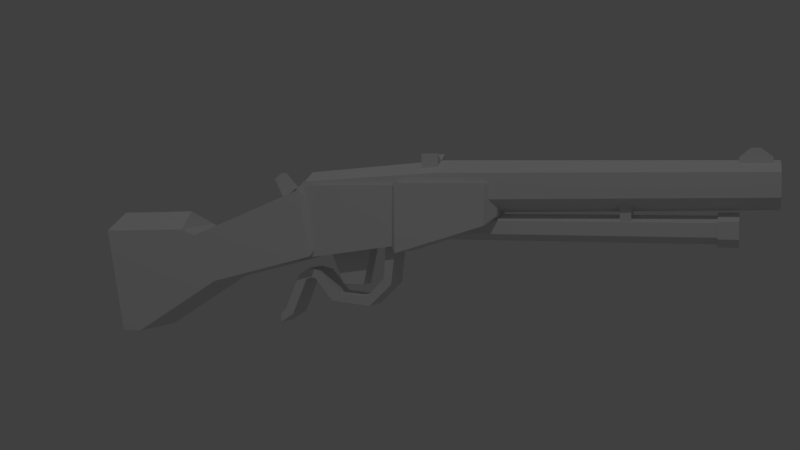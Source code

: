 # Source: rifleTube.blend  (saved by Blender 2.79.0; exported with 4.5.12 LTS)
import bpy
from mathutils import Matrix  # noqa: F401  (used for matrix-valued properties, if any)

bpy.ops.wm.read_factory_settings(use_empty=True)
scene = bpy.context.scene
scene.name = 'Scene'

# ---- collections
col_collection_1 = bpy.data.collections.new('Collection 1'); scene.collection.children.link(col_collection_1)

# ---- world
world_world = bpy.data.worlds.new('World'); scene.world = world_world
world_world.color = (0.05088, 0.05088, 0.05088)
world_world.use_sun_shadow = False
world_world.sun_shadow_jitter_overblur = 0.0
world_world.cycles.sampling_method = 'MANUAL'

# ---- cameras
cam_camera = bpy.data.cameras.new('Camera')
cam_camera.clip_end = 100.0
cam_camera.lens = 35.0
cam_camera.sensor_width = 32.0
cam_camera.sensor_height = 18.0
cam_camera.ortho_scale = 7.314
cam_camera.dof.focus_distance = 0.0
cam_camera.dof.aperture_fstop = 128.0

# ---- lights
light_lamp = bpy.data.lights.new('Lamp', 'POINT')
light_lamp.transmission_factor = 0.0
light_lamp.cutoff_distance = 30.0
light_lamp.energy = 100.0
light_lamp.shadow_buffer_clip_start = 1.001
light_lamp.shadow_soft_size = 0.1
light_lamp.shadow_maximum_resolution = 0.006
light_lamp.use_absolute_resolution = True

# ---- meshes
me_cube = bpy.data.meshes.new('Cube')
me_cube.from_pydata([(-1.0, -1.0, -1.835), (-1.0, -1.0, 1.0), (-1.0, 1.0, -1.835), (-1.0, 1.0, 1.0), (1.0, -1.0, -1.835), (1.0, -1.0, 1.0), (1.0, 1.0, -1.835), (1.0, 1.0, 1.0), (0.0, 1.0, -1.0), (0.0, 1.0, 1.0), (0.0, -1.0, -1.0), (0.0, -1.0, 1.0)], [], [(0, 1, 3, 2), (8, 9, 7, 6), (6, 7, 5, 4), (10, 11, 1, 0), (8, 6, 4, 10), (9, 3, 1, 11), (7, 9, 11, 5), (2, 8, 10, 0), (4, 5, 11, 10), (2, 3, 9, 8)])
me_cube.use_remesh_preserve_volume = False
me_cube.use_remesh_preserve_attributes = False
me_cube.use_mirror_vertex_groups = False
me_cube.update()
me_cube_001 = bpy.data.meshes.new('Cube.001')
me_cube_001.from_pydata([(-0.4519, -7.395, -2.521), (-0.8373, -2.803, -1.984), (-0.8373, -2.803, 0.01601), (0.4441, -7.395, -2.521), (0.8296, -2.803, -1.984), (0.8296, -2.803, 0.01601), (0.5616, -6.091, -0.4989), (-0.003887, -6.091, -0.8254), (-0.003887, -1.255, -0.8868), (-0.003887, 8.858, -0.7475), (0.7389, -1.255, -0.458), (0.6183, 8.858, -0.3883), (0.7389, -1.255, 0.3997), (0.6183, 8.858, 0.3301), (-0.003887, -1.255, 0.8286), (-0.003887, 8.858, 0.6893), (-0.7467, -1.255, 0.3997), (-0.626, 8.858, 0.3301), (-0.7467, -1.255, -0.458), (-0.626, 8.858, -0.3883), (0.5616, -6.091, 0.154), (-0.003887, -6.091, 0.4805), (-0.5693, -6.091, 0.154), (-0.5693, -6.091, -0.4989), (0.4057, 8.858, -0.2656), (-0.003887, 8.858, -0.5021), (0.4057, 8.858, 0.2073), (-0.003887, 8.858, 0.4438), (-0.4135, 8.858, 0.2073), (-0.4135, 8.858, -0.2656), (0.4057, 7.334, -0.2656), (-0.003887, 7.334, -0.5021), (0.4057, 7.334, 0.2073), (-0.003887, 7.334, 0.4438), (-0.4135, 7.334, 0.2073), (-0.4135, 7.334, -0.2656), (-0.1878, -7.149, -0.4136), (-0.1878, -6.691, -0.09243), (0.1801, -7.149, -0.4136), (0.1801, -6.691, -0.09243), (-0.1878, -7.489, 0.2672), (-0.1878, -7.214, 0.4599), (0.1801, -7.214, 0.4599), (0.1801, -7.489, 0.2672), (0.4441, -7.395, -0.5823), (-0.8373, -5.852, 0.01601), (0.8296, -5.852, 0.01601), (-0.4519, -7.395, -0.5823), (-0.4098, -6.611, -0.6966), (-0.003887, -6.611, -0.931), (-0.4098, -6.611, -0.2278), (-0.003887, -6.611, 0.006535), (0.4021, -6.611, -0.2278), (0.4021, -6.611, -0.6966), (-0.1368, 8.051, 0.7116), (-0.1458, 8.039, 1.047), (-0.1368, 8.34, 0.7116), (-0.1458, 8.328, 1.047), (0.1549, 8.051, 0.7116), (0.1459, 8.039, 1.047), (0.1549, 8.34, 0.7116), (0.1459, 8.328, 1.047), (-0.1368, 7.74, 0.7116), (-0.1368, 7.74, 0.7811), (-0.1368, 8.652, 0.7811), (-0.1368, 8.652, 0.7116), (0.1549, 8.652, 0.7116), (0.1549, 8.652, 0.7811), (0.1549, 7.74, 0.7811), (0.1549, 7.74, 0.7116), (-0.1368, 8.34, 0.4792), (-0.1368, 8.051, 0.4792), (0.1549, 8.34, 0.4792), (0.1549, 8.051, 0.4792), (-0.1368, 7.74, 0.4792), (-0.1368, 7.74, 0.5488), (-0.1368, 8.652, 0.5488), (-0.1368, 8.652, 0.4792), (0.1549, 8.652, 0.4792), (0.1549, 8.652, 0.5488), (0.1549, 7.74, 0.5488), (0.1549, 7.74, 0.4792), (-0.8373, -5.852, -2.43), (0.8296, -5.852, -2.43)], [], [(0, 47, 45, 82), (1, 2, 5, 4), (4, 5, 46, 83), (3, 44, 47, 0), (1, 4, 83, 82), (5, 2, 45, 46), (9, 19, 29, 25), (8, 10, 6, 7), (8, 9, 11, 10), (11, 9, 25, 24), (16, 18, 23, 22), (10, 11, 13, 12), (19, 17, 28, 29), (18, 8, 7, 23), (12, 13, 15, 14), (29, 28, 34, 35), (14, 16, 22, 21), (14, 15, 17, 16), (17, 15, 27, 28), (6, 20, 52, 53), (16, 17, 19, 18), (13, 11, 24, 26), (10, 12, 20, 6), (18, 19, 9, 8), (12, 14, 21, 20), (15, 13, 26, 27), (30, 31, 35, 34, 33, 32), (27, 26, 32, 33), (24, 25, 31, 30), (25, 29, 35, 31), (28, 27, 33, 34), (26, 24, 30, 32), (38, 36, 37, 39), (43, 42, 41, 40), (39, 37, 41, 42), (38, 39, 42, 43), (36, 38, 43, 40), (37, 36, 40, 41), (44, 46, 45, 47), (49, 53, 52, 51, 50, 48), (7, 6, 53, 49), (23, 7, 49, 48), (21, 22, 50, 51), (22, 23, 48, 50), (20, 21, 51, 52), (54, 55, 57, 56), (61, 60, 66, 67), (60, 61, 59, 58), (67, 66, 78, 79), (68, 63, 75, 80), (61, 57, 55, 59), (63, 62, 74, 75), (66, 60, 72, 78), (64, 67, 79, 76), (59, 55, 63, 68), (58, 59, 68, 69), (57, 61, 67, 64), (56, 57, 64, 65), (55, 54, 62, 63), (71, 73, 81, 74), (70, 72, 73, 71), (77, 76, 79, 78), (81, 80, 75, 74), (72, 70, 77, 78), (65, 64, 76, 77), (58, 69, 81, 73), (54, 56, 70, 71), (69, 68, 80, 81), (56, 65, 77, 70), (60, 58, 73, 72), (62, 54, 71, 74), (82, 45, 2, 1), (82, 83, 3, 0), (83, 46, 44, 3)])
me_cube_001.polygons.foreach_set('use_smooth', [True] * 74)
me_cube_001.use_remesh_preserve_volume = False
me_cube_001.use_remesh_preserve_attributes = False
me_cube_001.use_mirror_vertex_groups = False
me_cube_001.update()
me_mesh_001 = bpy.data.meshes.new('Mesh.001')
me_mesh_001.from_pydata([(0.1092, 0.1496, 0.0164), (0.1092, 0.5392, 0.1166), (0.1092, 0.1496, 0.0164), (-0.108, -0.1828, -0.1855), (0.1092, -0.1828, -0.1855), (-0.108, 0.1496, 0.0164), (0.1092, 0.06167, 0.1831), (0.1092, 0.4944, 0.3506), (0.1092, 0.5392, 0.1166), (0.06704, 0.5303, 0.3237), (0.06704, 0.5621, 0.1636), (0.1092, 0.5392, 0.1166), (0.1092, 0.4944, 0.3506), (0.06704, 0.5303, 0.3237), (0.1092, -0.1828, -0.1855), (0.1092, 0.008698, 0.2049), (0.1092, 0.4944, 0.3506), (-0.108, 0.06167, 0.1831), (-0.108, 0.4944, 0.3506), (0.1092, 0.06167, 0.1831), (0.1092, 0.4944, 0.3506), (-0.06587, 0.5303, 0.3237), (0.06704, 0.5303, 0.3237), (-0.108, 0.4944, 0.3506), (-0.108, 0.1496, 0.0164), (-0.108, 0.4944, 0.3506), (-0.108, 0.06167, 0.1831), (-0.108, 0.5392, 0.1166), (-0.108, 0.008867, 0.2191), (-0.108, -0.1828, -0.1855), (-0.108, 0.1496, 0.0164), (-0.108, 0.06167, 0.1831), (-0.108, 0.008867, 0.2191), (-0.108, 0.5392, 0.1166), (0.06704, 0.5621, 0.1636), (-0.06587, 0.5621, 0.1636), (0.1092, 0.5392, 0.1166), (-0.108, 0.06167, 0.1831), (0.1092, 0.008698, 0.2049), (-0.108, 0.008867, 0.2191), (-0.108, 0.06167, 0.1831), (0.1092, 0.06167, 0.1831), (0.1092, 0.008698, 0.2049), (-0.108, 0.4944, 0.3506), (-0.06587, 0.5621, 0.1636), (-0.06587, 0.5303, 0.3237), (-0.108, 0.4944, 0.3506), (-0.108, 0.5392, 0.1166), (-0.06587, 0.5621, 0.1636), (0.1092, -0.1828, -0.1855), (-0.108, -0.2604, -0.1869), (0.1092, -0.2604, -0.1869), (-0.108, -0.1828, -0.1855), (0.1092, -0.2348, 0.198), (0.1092, 0.008698, 0.2049), (0.0005802, -0.2364, 0.2647), (0.0005802, -0.02159, 0.2709), (0.1092, -0.2348, 0.198), (-0.108, 0.008867, 0.2191), (0.1092, 0.008698, 0.2049), (0.0005802, -0.02159, 0.2709), (-0.108, -0.2347, 0.2122), (-0.108, -0.3313, 0.2105), (-0.108, -0.2604, -0.1869), (0.1092, -0.2604, -0.1869), (0.1092, -0.3323, 0.1963), (0.1092, -0.2348, 0.198), (0.0005802, -0.3299, 0.2631), (0.0005802, -0.2364, 0.2647), (0.1092, -0.3323, 0.1963), (-0.108, -0.2347, 0.2122), (0.0005802, -0.3299, 0.2631), (-0.108, -0.3313, 0.2105), (0.0005802, -0.2364, 0.2647), (0.1092, -0.2604, -0.1869), (-0.108, -0.3313, 0.2105), (0.1092, -0.3323, 0.1963), (-0.108, -0.2604, -0.1869), (0.1092, -0.3323, 0.1963), (-0.108, -0.3313, 0.2105), (0.0005802, -0.3299, 0.2631), (0.0005802, -0.2364, 0.2647), (-0.108, 0.008867, 0.2191), (0.0005802, -0.02159, 0.2709), (-0.108, -0.2347, 0.2122), (0.06704, 0.5621, 0.1636), (-0.06587, 0.5303, 0.3237), (-0.06587, 0.5621, 0.1636), (0.06704, 0.5303, 0.3237), (0.1092, 0.8604, 0.3742), (0.1092, 0.864, 0.1359), (0.1092, 0.8604, 0.3742), (0.06704, 0.8332, 0.1687), (0.06704, 0.8297, 0.3319), (0.1092, 0.8604, 0.3742), (0.1092, 0.864, 0.1359), (0.06704, 0.8332, 0.1687), (0.1092, 0.864, 0.1359), (-0.108, 0.864, 0.1359), (0.1092, 0.864, 0.1359), (-0.06587, 0.8332, 0.1687), (0.06704, 0.8332, 0.1687), (-0.108, 0.864, 0.1359), (-0.108, 0.864, 0.1359), (-0.108, 0.8604, 0.3742), (-0.108, 0.8604, 0.3742), (0.06704, 0.8297, 0.3319), (-0.06587, 0.8297, 0.3319), (0.1092, 0.8604, 0.3742), (-0.108, 0.864, 0.1359), (-0.06587, 0.8297, 0.3319), (-0.06587, 0.8332, 0.1687), (-0.108, 0.864, 0.1359), (-0.108, 0.8604, 0.3742), (-0.06587, 0.8297, 0.3319), (0.06704, 0.8297, 0.3319), (-0.06587, 0.8332, 0.1687), (-0.06587, 0.8297, 0.3319), (0.06704, 0.8332, 0.1687), (0.08781, 1.173, 0.3742), (0.08781, 1.168, 0.2317), (0.08781, 1.173, 0.3742), (0.05396, 1.205, 0.2645), (0.05396, 1.21, 0.3319), (0.08781, 1.173, 0.3742), (0.08781, 1.168, 0.2317), (0.05396, 1.205, 0.2645), (0.08781, 1.168, 0.2317), (-0.08665, 1.168, 0.2317), (0.08781, 1.168, 0.2317), (-0.0528, 1.205, 0.2645), (0.05396, 1.205, 0.2645), (-0.08665, 1.168, 0.2317), (-0.08665, 1.168, 0.2317), (-0.08665, 1.173, 0.3742), (-0.08665, 1.173, 0.3742), (0.05396, 1.21, 0.3319), (-0.0528, 1.21, 0.3319), (0.08781, 1.173, 0.3742), (-0.08665, 1.168, 0.2317), (-0.0528, 1.21, 0.3319), (-0.0528, 1.205, 0.2645), (-0.08665, 1.168, 0.2317), (-0.08665, 1.173, 0.3742), (-0.0528, 1.21, 0.3319), (0.05396, 1.21, 0.3319), (-0.0528, 1.205, 0.2645), (-0.0528, 1.21, 0.3319), (0.05396, 1.205, 0.2645), (-0.05098, 0.6226, -0.01427), (0.05412, 0.6226, -0.01427), (-0.05098, 0.8017, 0.04237), (-0.05098, 0.809, 0.1616), (-0.05098, 0.6038, -0.04236), (0.05412, 0.6038, -0.04236), (0.05412, 0.8017, 0.04237), (0.05412, 0.809, 0.1616), (-0.05098, 0.8294, 0.02301), (0.05412, 0.7484, -0.0556), (-0.05098, 0.7484, -0.0556), (-0.05098, 0.8463, 0.1689), (0.05412, 0.8463, 0.1689), (0.05412, 0.8294, 0.02301), (0.05412, 0.7382, -0.02338), (-0.05098, 0.7382, -0.02338), (-0.03138, 0.64, 0.01866), (-0.03138, 0.5777, 0.1623), (0.03453, 0.64, 0.01866), (0.03453, 0.5777, 0.1623), (-0.03138, 0.7526, 0.1777), (0.03453, 0.7526, 0.1777), (-0.03138, 0.717, 0.01714), (0.03453, 0.717, 0.01714), (-0.05098, 0.5562, 0.0625), (0.05412, 0.5562, 0.0625), (-0.05098, 0.536, 0.03542), (0.05412, 0.536, 0.03542), (-0.05098, 0.5113, 0.0714), (0.05412, 0.5113, 0.0714), (-0.05098, 0.5199, 0.03872), (0.05412, 0.5199, 0.03872), (-0.05098, 0.4709, 0.04505), (0.05412, 0.4709, 0.04505), (-0.05098, 0.5013, 0.0305), (0.05412, 0.5013, 0.0305), (-0.05098, 0.416, -0.08305), (0.05412, 0.416, -0.08305), (-0.05098, 0.4464, -0.0976), (0.05412, 0.4464, -0.0976), (-0.05098, 0.3984, -0.09684), (0.05412, 0.3984, -0.09684), (-0.05098, 0.3969, -0.1306), (0.05412, 0.3969, -0.1306)], [(108, 89), (138, 119)], [(1, 6, 0), (6, 1, 7), (6, 14, 0), (15, 14, 6), (53, 14, 15), (14, 53, 64), (65, 64, 53), (24, 25, 27), (25, 24, 26), (29, 28, 24), (28, 29, 61), (61, 29, 62), (63, 62, 29), (3, 2, 4), (2, 3, 5), (17, 16, 18), (16, 17, 19), (21, 20, 22), (20, 21, 23), (34, 33, 35), (33, 34, 36), (50, 49, 51), (49, 50, 52), (55, 54, 56), (54, 55, 57), (67, 66, 68), (66, 67, 69), (71, 70, 72), (70, 71, 73), (75, 74, 76), (74, 75, 77), (82, 81, 83), (81, 82, 84), (86, 85, 87), (85, 86, 88), (42, 41, 40), (10, 9, 8), (13, 12, 11), (32, 31, 30), (39, 38, 37), (45, 44, 43), (48, 47, 46), (60, 59, 58), (80, 79, 78), (2, 5, 24, 27), (36, 1, 0, 33), (100, 99, 101), (99, 100, 102), (106, 105, 107), (105, 106, 108), (116, 115, 117), (115, 116, 118), (93, 92, 91), (96, 95, 94), (111, 110, 109), (114, 113, 112), (130, 131, 129), (129, 132, 130), (136, 137, 135), (135, 138, 136), (146, 147, 145), (145, 148, 146), (123, 121, 122), (126, 124, 125), (141, 139, 140), (144, 142, 143), (98, 128, 127, 97), (104, 134, 133, 103), (108, 138, 135, 105), (90, 120, 119, 89), (149, 153, 175, 173), (157, 160, 161, 162), (159, 158, 154, 153), (158, 163, 150, 154), (164, 159, 153, 149), (163, 164, 149, 150), (151, 157, 159, 164), (151, 152, 160, 157), (156, 155, 162, 161), (162, 155, 163, 158), (156, 152, 151, 155), (155, 151, 164, 163), (168, 166, 165, 167), (170, 172, 171, 169), (157, 162, 158, 159), (166, 168, 170, 169), (168, 167, 172, 170), (165, 166, 169, 171), (153, 154, 176, 175), (154, 150, 174, 176), (150, 149, 173, 174), (173, 175, 179, 177), (175, 176, 180, 179), (176, 174, 178, 180), (174, 173, 177, 178), (179, 180, 184, 183), (180, 178, 182, 184), (178, 177, 181, 182), (177, 179, 183, 181), (184, 182, 186, 188), (182, 181, 185, 186), (181, 183, 187, 185), (183, 184, 188, 187), (185, 187, 191, 189), (187, 188, 192, 191), (188, 186, 190, 192), (186, 185, 189, 190), (192, 190, 189, 191), (167, 165, 171, 172)])
me_mesh_001.polygons.foreach_set('use_smooth', [True] * 109)
_uv = me_mesh_001.uv_layers.new(name='UVMap')
_uv.uv.foreach_set('vector', [0.0, 1.0, 0.0, 1.0, 0.0, 1.0, 0.0, 1.0, 0.0, 1.0, 0.0, 1.0, 0.0, 1.0, 0.0, 1.0, 0.0, 1.0, 0.0, 1.0, 0.0, 1.0, 0.0, 1.0, 0.0, 1.0, 0.0, 1.0, 0.0, 1.0, 0.0, 1.0, 0.0, 1.0, 0.0, 1.0, 0.0, 1.0, 0.0, 1.0, 0.0, 1.0, 0.0, 1.0, 0.0, 1.0, 0.0, 1.0, 0.0, 1.0, 0.0, 1.0, 0.0, 1.0, 0.0, 1.0, 0.0, 1.0, 0.0, 1.0, 0.0, 1.0, 0.0, 1.0, 0.0, 1.0, 0.0, 1.0, 0.0, 1.0, 0.0, 1.0, 0.0, 1.0, 0.0, 1.0, 0.0, 1.0, 0.0, 1.0, 0.0, 1.0, 0.0, 1.0, 0.0, 1.0, 0.0, 1.0, 0.0, 1.0, 0.0, 1.0, 0.0, 1.0, 0.0, 1.0, 0.0, 1.0, 0.0, 1.0, 0.0, 1.0, 0.0, 1.0, 0.0, 1.0, 0.0, 1.0, 0.0, 1.0, 0.0, 1.0, 0.0, 1.0, 0.0, 1.0, 0.0, 1.0, 0.0, 1.0, 0.0, 1.0, 0.0, 1.0, 0.0, 1.0, 0.0, 1.0, 0.0, 1.0, 0.0, 1.0, 0.0, 1.0, 0.0, 1.0, 0.0, 1.0, 0.0, 1.0, 0.0, 1.0, 0.0, 1.0, 0.0, 1.0, 0.0, 1.0, 0.0, 1.0, 0.0, 1.0, 0.0, 1.0, 0.0, 1.0, 0.0, 1.0, 0.0, 1.0, 0.0, 1.0, 0.0, 1.0, 0.0, 1.0, 0.0, 1.0, 0.0, 1.0, 0.0, 1.0, 0.0, 1.0, 0.0, 1.0, 0.0, 1.0, 0.0, 1.0, 0.0, 1.0, 0.0, 1.0, 0.0, 1.0, 0.0, 1.0, 0.0, 1.0, 0.0, 1.0, 0.0, 1.0, 0.0, 1.0, 0.0, 1.0, 0.0, 1.0, 0.0, 1.0, 0.0, 1.0, 0.0, 1.0, 0.0, 1.0, 0.0, 1.0, 0.0, 1.0, 0.0, 1.0, 0.0, 1.0, 0.0, 1.0, 0.0, 1.0, 0.0, 1.0, 0.0, 1.0, 0.0, 1.0, 0.0, 1.0, 0.0, 1.0, 0.0, 1.0, 0.0, 1.0, 0.0, 1.0, 0.0, 1.0, 0.0, 1.0, 0.0, 1.0, 0.0, 1.0, 0.0, 1.0, 0.0, 1.0, 0.0, 1.0, 0.0, 1.0, 0.0, 1.0, 0.0, 1.0, 0.0, 1.0, 0.0, 1.0, 0.0, 1.0, 0.0, 1.0, 0.0, 1.0, 0.0, 1.0, 0.0, 1.0, 0.0, 1.0, 0.0, 1.0, 0.0, 1.0, 0.0, 1.0, 0.0, 1.0, 0.0, 1.0, 0.0, 1.0, 0.0, 1.0, 0.0, 1.0, 0.0, 1.0, 0.0, 1.0, 0.0, 1.0, 0.0, 1.0, 0.0, 1.0, 0.0, 1.0, 0.0, 1.0, 0.0, 1.0, 0.0, 1.0, 0.0, 1.0, 0.0, 1.0, 0.0, 1.0, 0.0, 1.0, 0.0, 1.0, 0.0, 1.0, 0.0, 1.0, 0.0, 1.0, 0.0, 1.0, 0.0, 1.0, 0.0, 1.0, 0.0, 1.0, 0.0, 1.0, 0.0, 1.0, 0.0, 1.0, 0.0, 1.0, 0.0, 1.0, 0.0, 1.0, 0.0, 1.0, 0.0, 1.0, 0.0, 1.0, 0.0, 1.0, 0.0, 1.0, 0.0, 1.0, 0.0, 1.0, 0.0, 1.0, 0.0, 1.0, 0.0, 1.0, 0.0, 1.0, 0.0, 1.0, 0.0, 1.0, 0.0, 1.0, 0.0, 1.0, 0.0, 1.0, 0.0, 1.0, 0.0, 1.0, 0.0, 1.0, 0.0, 1.0, 0.0, 1.0, 0.0, 1.0, 0.0, 1.0, 0.0, 1.0, 0.0, 1.0, 0.0, 1.0, 0.0, 1.0, 0.0, 1.0, 0.0, 1.0, 0.0, 0.0, 0.0, 0.0, 0.0, 0.0, 0.0, 0.0, 0.0, 0.0, 0.0, 0.0, 0.0, 0.0, 0.0, 0.0, 0.0, 1.0, 0.0, 1.0, 0.0, 1.0, 0.0, 1.0, 0.0, 0.0, 0.0, 0.0, 0.0, 0.0, 0.0, 0.0, 0.0, 0.0, 0.0, 0.0, 0.0, 0.0, 0.0, 0.0, 0.0, 0.0, 0.0, 0.0, 0.0, 0.0, 0.0, 0.0, 0.0, 0.0, 0.0, 0.0, 0.0, 0.0, 0.0, 0.0, 0.0, 0.0, 0.0, 0.0, 0.0, 0.0, 0.0, 0.0, 0.0, 0.0, 0.0, 0.0, 0.0, 0.0, 0.0, 0.0, 0.0, 0.0, 0.0, 0.0, 0.0, 0.0, 0.0, 0.0, 0.0, 0.0, 0.0, 0.0, 0.0, 0.0, 0.0, 0.0, 0.0, 0.0, 0.0, 0.0, 0.0, 0.0, 0.0, 0.0, 0.0, 0.0, 0.0, 0.0, 0.0, 0.0, 0.0, 0.0, 0.0, 0.0, 0.0, 0.0, 0.0, 0.0, 0.0, 0.0, 0.0, 0.0, 0.0, 0.0, 0.0, 0.0, 0.0, 0.0, 0.0, 0.0, 0.0, 0.0, 0.0, 0.0, 0.0, 0.0, 0.0, 0.0, 0.0, 0.0, 0.0, 0.0, 0.0, 0.0, 0.0, 0.0, 0.0, 0.0, 0.0, 0.0, 0.0, 0.0, 0.0, 0.0, 0.0, 0.0, 0.0, 0.0, 0.0, 0.0, 0.0, 0.0, 0.0, 0.0, 0.0, 0.0, 0.0, 0.0, 0.0, 0.0, 0.0, 0.0, 0.0, 0.0, 0.0, 0.0, 0.0, 0.0, 0.0, 0.0, 0.0, 0.0, 0.0, 0.0, 0.0, 0.0, 0.0, 0.0, 0.0, 0.0, 0.0, 0.0, 0.0, 0.0, 0.0, 0.0, 0.0, 0.0, 0.0, 0.0, 0.0, 0.0, 0.0, 0.0, 0.0, 0.0, 0.0, 0.0, 0.0, 0.0, 0.0, 0.0, 0.0, 0.0, 0.0, 0.0, 0.0, 0.0, 0.0, 0.0, 0.0, 0.0, 0.0, 0.0, 0.0, 0.0, 0.0, 0.0, 0.0, 0.0, 0.0, 0.0, 0.0, 0.0, 0.0, 0.0, 0.0, 0.0, 0.0, 0.0, 0.0, 0.0, 0.0, 0.0, 0.0, 0.0, 0.0, 0.0, 0.0, 0.0, 0.0, 0.0, 0.0, 0.0, 0.0, 0.0, 0.0, 0.0, 0.0, 0.0, 0.0, 0.0, 0.0, 0.0, 0.0, 0.0, 0.0, 0.0, 0.0, 0.0, 0.0, 0.0, 0.0, 0.0, 0.0, 0.0, 0.0, 0.0, 0.0, 0.0, 0.0, 0.0, 0.0, 0.0, 0.0, 0.0, 0.0, 0.0, 0.0, 0.0, 0.0, 0.0, 0.0, 0.0, 0.0, 0.0, 0.0, 0.0, 0.0, 0.0, 0.0, 0.0, 0.0, 0.0, 0.0, 0.0, 0.0, 0.0, 0.0, 0.0, 0.0, 0.0, 0.0, 0.0, 0.0, 0.0, 0.0, 0.0, 0.0, 0.0, 0.0, 0.0, 0.0, 0.0, 0.0, 0.0, 0.0, 0.0, 0.0, 0.0, 0.0, 0.0, 0.0, 0.0, 0.0, 0.0, 0.0, 0.0, 0.0, 0.0, 0.0, 0.0, 0.0, 0.0, 0.0, 0.0, 0.0, 0.0, 0.0, 0.0, 0.0, 0.0])
me_mesh_001.use_remesh_preserve_volume = False
me_mesh_001.use_remesh_preserve_attributes = False
me_mesh_001.use_mirror_vertex_groups = False
me_mesh_001.update()
me_cylinder_001 = bpy.data.meshes.new('Cylinder.001')
me_cylinder_001.from_pydata([(0.0, 1.0, -1.0), (1.514e-15, 1.0, 1.865), (0.866, 0.5, -1.0), (0.866, 0.5, 1.865), (0.866, -0.5, -1.0), (0.866, -0.5, 1.865), (-8.742e-08, -1.0, -1.0), (-8.742e-08, -1.0, 1.865), (-0.866, -0.5, -1.0), (-0.866, -0.5, 1.865), (-0.866, 0.5, -1.0), (-0.866, 0.5, 1.865), (1.053, 0.6077, 1.865), (4.279e-09, 1.215, 1.865), (1.053, -0.6077, 1.865), (-1.02e-07, -1.215, 1.865), (-1.053, -0.6077, 1.865), (-1.053, 0.6077, 1.865), (1.053, 0.6077, 2.04), (4.279e-09, 1.215, 2.04), (1.053, -0.6077, 2.04), (-1.02e-07, -1.215, 2.04), (-1.053, -0.6077, 2.04), (-1.053, 0.6077, 2.04), (0.8158, -0.4506, 1.037), (-8.797e-08, -0.9216, 1.037), (-0.8158, -0.4506, 1.037), (0.8158, -0.4506, 1.136), (-8.797e-08, -0.9216, 1.136), (-0.8158, -0.4506, 1.136), (-8.797e-08, -2.613, 1.037), (0.8158, -2.142, 1.037), (-0.8158, -2.142, 1.037), (-8.797e-08, -2.613, 1.136), (0.8158, -2.142, 1.136), (-0.8158, -2.142, 1.136)], [], [(0, 1, 3, 2), (2, 3, 5, 4), (4, 5, 7, 6), (6, 7, 9, 8), (9, 7, 15, 16), (8, 9, 11, 10), (10, 11, 1, 0), (0, 2, 4, 6, 8, 10), (17, 16, 22, 23), (5, 3, 12, 14), (11, 9, 16, 17), (3, 1, 13, 12), (7, 5, 14, 15), (1, 11, 17, 13), (18, 19, 23, 22, 21, 20), (15, 14, 20, 21), (12, 13, 19, 18), (13, 17, 23, 19), (16, 15, 21, 22), (14, 12, 18, 20), (25, 28, 27, 24), (26, 29, 28, 25), (30, 31, 34, 33), (32, 30, 33, 35), (29, 26, 32, 35), (27, 28, 33, 34), (25, 24, 31, 30), (24, 27, 34, 31), (28, 29, 35, 33), (26, 25, 30, 32)])
me_cylinder_001.use_remesh_preserve_volume = False
me_cylinder_001.use_remesh_preserve_attributes = False
me_cylinder_001.use_mirror_vertex_groups = False
me_cylinder_001.update()

# ---- objects
ob_cube_001 = bpy.data.objects.new('Cube.001', me_cube)
ob_cube = bpy.data.objects.new('Cube', me_cube_001)
ob_lamp = bpy.data.objects.new('Lamp', light_lamp)
ob_camera = bpy.data.objects.new('Camera', cam_camera)
ob_handle = bpy.data.objects.new('handle', me_mesh_001)
ob_cylinder_001 = bpy.data.objects.new('Cylinder.001', me_cylinder_001)

# ---- transforms, parenting, visibility, modifiers, constraints
ob_cube_001.location = (0.0, 0.2478, 0.7691)
ob_cube_001.scale = (-0.03852, -0.02937, -0.02937)
ob_cube_001.lineart.crease_threshold = 0.0
ob_cube.location = (0.0004067, 0.4223, 0.7136)
ob_cube.scale = (0.1047, 0.1047, 0.1047)
ob_cube.lineart.crease_threshold = 0.0
_m = ob_cube.modifiers.new('EdgeSplit', 'EDGE_SPLIT')
ob_lamp.location = (4.076, 1.005, 5.904)
ob_lamp.rotation_euler = (0.6503, 0.05522, 1.866)
ob_lamp.lock_rotations_4d = False
ob_lamp.empty_display_type = 'ARROWS'
ob_lamp.color = (0.0, 0.0, 0.0, 0.0)
ob_lamp.lineart.crease_threshold = 0.0
ob_camera.location = (2.865, 1.23, 0.6797)
ob_camera.rotation_euler = (1.537, -1.563e-05, 1.939)
ob_camera.lock_rotations_4d = False
ob_camera.empty_display_type = 'ARROWS'
ob_camera.color = (0.0, 0.0, 0.0, 0.0)
ob_camera.display_type = 'WIRE'
ob_camera.lineart.crease_threshold = 0.0
ob_handle.location = (-0.001572, -0.7175, 0.3478)
ob_handle.lineart.crease_threshold = 0.0
_m = ob_handle.modifiers.new('EdgeSplit', 'EDGE_SPLIT')
ob_cylinder_001.location = (0.0, 0.5186, 0.5733)
ob_cylinder_001.rotation_euler = (-1.571, -2.22e-16, 2.22e-16)
ob_cylinder_001.scale = (0.04455, 0.04455, 0.3512)
ob_cylinder_001.lineart.crease_threshold = 0.0

# ---- collection membership
col_collection_1.objects.link(ob_cube_001)
col_collection_1.objects.link(ob_cube)
col_collection_1.objects.link(ob_lamp)
col_collection_1.objects.link(ob_camera)
col_collection_1.objects.link(ob_handle)
col_collection_1.objects.link(ob_cylinder_001)

# ---- scene / render settings (as saved in the file)
scene.camera = ob_camera
scene.frame_start = 1; scene.frame_end = 250; scene.frame_set(1)
scene.render.engine = 'BLENDER_EEVEE_NEXT'
scene.render.resolution_percentage = 50
scene.render.dither_intensity = 0.0
scene.cycles.use_denoising = False
scene.cycles.samples = 128
scene.cycles.sampling_pattern = 'TABULATED_SOBOL'
scene.cycles.use_adaptive_sampling = False
scene.cycles.use_light_tree = False
scene.cycles.blur_glossy = 0.0
scene.cycles.sample_clamp_indirect = 0.0
scene.view_settings.view_transform = 'Standard'
bpy.context.view_layer.update()
